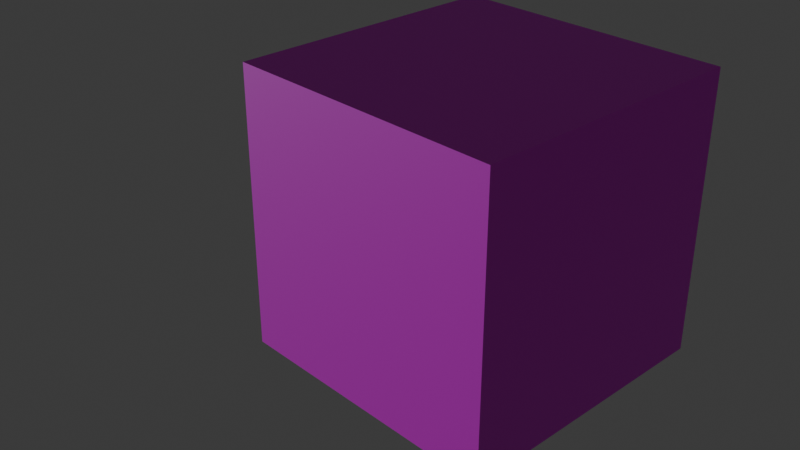 # Source: box.blend  (saved by Blender 5.2.45; exported with 4.5.12 LTS)
import bpy
from mathutils import Matrix  # noqa: F401  (used for matrix-valued properties, if any)

bpy.ops.wm.read_factory_settings(use_empty=True)
scene = bpy.context.scene
scene.name = 'Scene'

# ---- collections
col_collection = bpy.data.collections.new('Collection'); scene.collection.children.link(col_collection)

# ---- images (referenced by path relative to the original .blend; pixels are not part of the script)
import os
ASSET_DIR = os.environ.get("B2B_ASSET_DIR", "")  # directory of the original .blend (textures are referenced by path, not embedded)
HERE = os.path.dirname(os.path.abspath(__file__))  # packed textures are extracted next to this script under _unpacked/

def load_image(name, relpath, width, height, colorspace="sRGB"):
    """Load a texture the original file referenced (path relative to the .blend, or extracted next to this script)."""
    p = next((c for c in (os.path.join(HERE, relpath), os.path.join(ASSET_DIR, relpath)) if relpath and os.path.exists(c)), "")
    if p:
        img = bpy.data.images.load(p, check_existing=True)
        img.name = name
    else:  # same state as the original file: an image datablock whose file is absent (Cycles renders it pink)
        img = bpy.data.images.new(name, width, height)
        img.source = "FILE"
        img.filepath = "//" + (relpath or name)
    img.colorspace_settings.name = colorspace
    return img
img_test1_png = load_image('test1.png', 'assets/input/test1.png', 1024, 1024, 'sRGB')

# ---- materials (node trees are filled in below, after node groups)
mat_x = bpy.data.materials.new('材质')

# ---- material node trees
mat_x.use_nodes = True; mat_x.node_tree.nodes.clear()
_N = mat_x.node_tree.nodes; _L = mat_x.node_tree.links
n0 = _N.new('ShaderNodeBsdfPrincipled'); n0.name = '原理化 BSDF'; n0.location = (-200, 100)
n0.inputs[10].default_value = 0.005
n1 = _N.new('ShaderNodeOutputMaterial'); n1.name = '材质输出'; n1.location = (200, 100)
n2 = _N.new('ShaderNodeTexImage'); n2.name = '图像纹理'; n2.location = (-490, 71)
n2.image = img_test1_png
n3 = _N.new('ShaderNodeUVMap'); n3.name = 'UV 贴图'; n3.location = (-797, -17)
n3.width = 160
_L.new(n0.outputs[0], n1.inputs[0])
_L.new(n2.outputs[0], n0.inputs[0])
_L.new(n3.outputs[0], n2.inputs[0])
n1.is_active_output = True

# ---- world
world_world = bpy.data.worlds.new('World'); scene.world = world_world
world_world.use_nodes = True; world_world.node_tree.nodes.clear()
_N = world_world.node_tree.nodes; _L = world_world.node_tree.links
n0 = _N.new('ShaderNodeOutputWorld'); n0.name = 'World Output'; n0.location = (200, 100)
n1 = _N.new('ShaderNodeBackground'); n1.name = 'Background'; n1.location = (-200, 100)
n1.inputs[0].default_value = (0.05088, 0.05088, 0.05088, 1.0)
_L.new(n1.outputs[0], n0.inputs[0])
n0.is_active_output = True
world_world.color = (0.05088, 0.05088, 0.05088)
world_world.sun_shadow_jitter_overblur = 0.0

# ---- cameras
cam_x = bpy.data.cameras.new('摄像机')

# ---- lights
light_x = bpy.data.lights.new('日光', 'SUN')
light_x.energy = 1.0

# ---- meshes
me_x = bpy.data.meshes.new('立方体')
me_x.from_pydata([(-0.1, -0.1, -0.1), (-0.1, -0.1, 0.1), (-0.1, 0.1, -0.1), (-0.1, 0.1, 0.1), (0.1, -0.1, -0.1), (0.1, -0.1, 0.1), (0.1, 0.1, -0.1), (0.1, 0.1, 0.1)], [], [(0, 1, 3, 2), (2, 3, 7, 6), (6, 7, 5, 4), (4, 5, 1, 0), (2, 6, 4, 0), (7, 3, 1, 5)])
_uv = me_x.uv_layers.new(name='UV贴图')
_uv.uv.foreach_set('vector', [0.573, 0.3285, 0.4148, 0.3285, 0.4148, 0.4997, 0.573, 0.4997, 0.573, 0.4997, 0.4148, 0.4997, 0.4148, 0.671, 0.573, 0.671, 0.573, 0.671, 0.4148, 0.671, 0.4148, 0.8423, 0.573, 0.8423, 0.573, 0.1572, 0.4148, 0.1572, 0.4148, 0.3285, 0.573, 0.3285, 0.573, 0.4997, 0.573, 0.671, 0.7312, 0.671, 0.7312, 0.4997, 0.4148, 0.671, 0.4148, 0.4997, 0.2565, 0.4997, 0.2565, 0.671])
me_x.materials.append(mat_x)
me_x.update()

# ---- objects
ob_x = bpy.data.objects.new('立方体', me_x)
ob_x_1 = bpy.data.objects.new('摄像机', cam_x)
ob_x_2 = bpy.data.objects.new('日光', light_x)

# ---- transforms, parenting, visibility, modifiers, constraints
ob_x.location = (0.0, 0.0, 0.0)
ob_x_1.location = (0.4228, -0.4639, 0.3257)
ob_x_1.rotation_euler = (1.081, -1.673e-07, 0.8151)
ob_x_1.scale = (1.0, 1.0, 1.0)
ob_x_2.location = (0.0, 0.0, 0.0)
ob_x_2.rotation_euler = (1.67, -0.928, 5.273)

# ---- collection membership
col_collection.objects.link(ob_x)
col_collection.objects.link(ob_x_1)
col_collection.objects.link(ob_x_2)

# ---- scene / render settings (as saved in the file)
scene.camera = ob_x_1
scene.frame_start = 1; scene.frame_end = 250; scene.frame_set(1)
scene.render.engine = 'BLENDER_EEVEE_NEXT'
scene.render.bake_bias = 0.0
scene.render.bake_samples = 0
scene.render.compositor_device = 'GPU'
scene.eevee.use_volume_custom_range = False
scene.eevee.fast_gi_thickness_near = 0.1
scene.eevee.fast_gi_thickness_far = 0.0
scene.eevee.ray_tracing_options.screen_trace_thickness = 0.1
bpy.context.view_layer.update()
